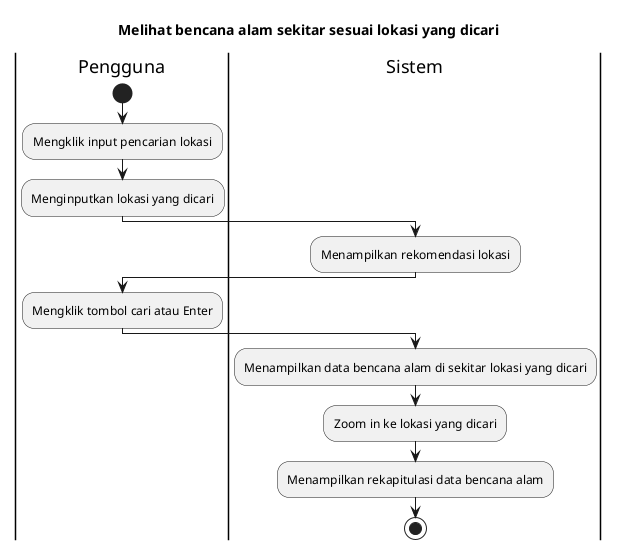

The diagram above was rendered by PlantUML. Its source (embedded in the PNG):
@startuml
title Melihat bencana alam sekitar sesuai lokasi yang dicari

|Pengguna|
start
:Mengklik input pencarian lokasi;
:Menginputkan lokasi yang dicari;

|Sistem|
:Menampilkan rekomendasi lokasi;

|Pengguna|
:Mengklik tombol cari atau Enter;

|Sistem|
:Menampilkan data bencana alam di sekitar lokasi yang dicari;
:Zoom in ke lokasi yang dicari;
:Menampilkan rekapitulasi data bencana alam;

stop
@enduml